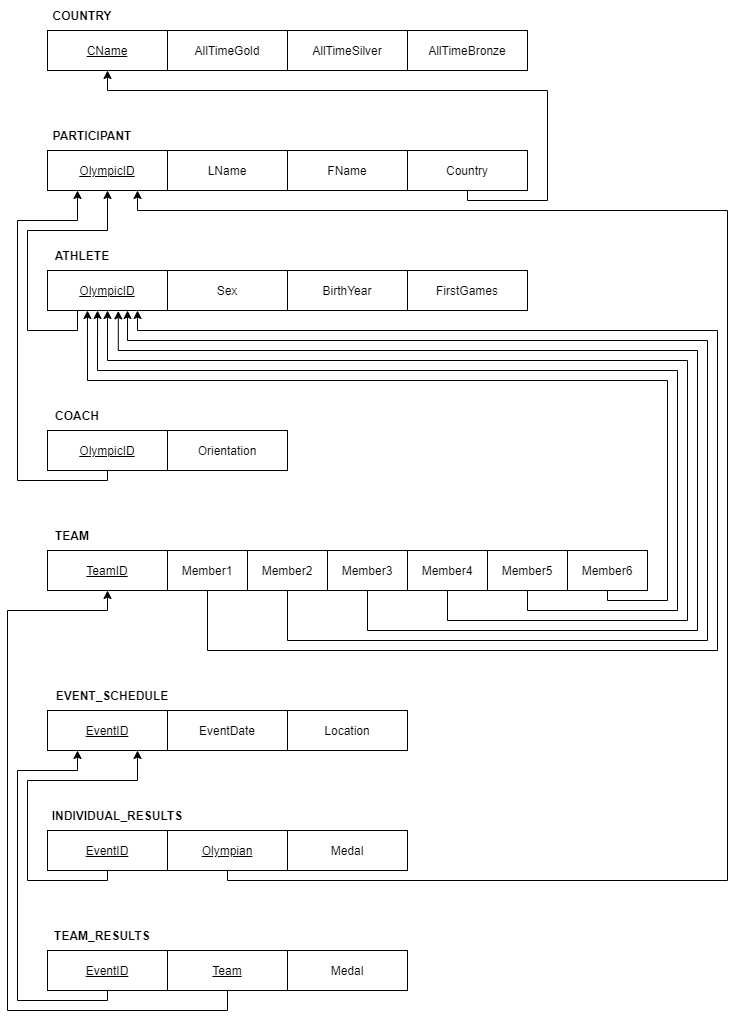

The diagram above was exported from draw.io. Its source (the exported page's mxGraphModel, read from the mxfile embedded in the PNG):
<mxGraphModel dx="1038" dy="607" grid="1" gridSize="10" guides="1" tooltips="1" connect="1" arrows="1" fold="1" page="1" pageScale="1" pageWidth="850" pageHeight="1100" math="0" shadow="0">
  <root>
    <mxCell id="0" />
    <mxCell id="1" parent="0" />
    <mxCell id="5oxglg7jDRRQPEN5gWdG-2" value="LName" style="rounded=0;whiteSpace=wrap;html=1;" parent="1" vertex="1">
      <mxGeometry x="240" y="200" width="120" height="40" as="geometry" />
    </mxCell>
    <mxCell id="5oxglg7jDRRQPEN5gWdG-3" value="FName" style="rounded=0;whiteSpace=wrap;html=1;" parent="1" vertex="1">
      <mxGeometry x="360" y="200" width="120" height="40" as="geometry" />
    </mxCell>
    <mxCell id="VY2LwOMqYyJI7qvAAHV4-14" style="edgeStyle=orthogonalEdgeStyle;rounded=0;orthogonalLoop=1;jettySize=auto;html=1;" edge="1" parent="1" source="5oxglg7jDRRQPEN5gWdG-4" target="5oxglg7jDRRQPEN5gWdG-5">
      <mxGeometry relative="1" as="geometry">
        <mxPoint x="540" y="300" as="targetPoint" />
        <Array as="points">
          <mxPoint x="540" y="250" />
          <mxPoint x="620" y="250" />
          <mxPoint x="620" y="140" />
          <mxPoint x="180" y="140" />
        </Array>
      </mxGeometry>
    </mxCell>
    <mxCell id="5oxglg7jDRRQPEN5gWdG-4" value="Country" style="rounded=0;whiteSpace=wrap;html=1;" parent="1" vertex="1">
      <mxGeometry x="480" y="200" width="120" height="40" as="geometry" />
    </mxCell>
    <mxCell id="5oxglg7jDRRQPEN5gWdG-5" value="CName" style="rounded=0;whiteSpace=wrap;html=1;fontStyle=4" parent="1" vertex="1">
      <mxGeometry x="120" y="80" width="120" height="40" as="geometry" />
    </mxCell>
    <mxCell id="5oxglg7jDRRQPEN5gWdG-6" value="AllTimeGold" style="rounded=0;whiteSpace=wrap;html=1;" parent="1" vertex="1">
      <mxGeometry x="240" y="80" width="120" height="40" as="geometry" />
    </mxCell>
    <mxCell id="VY2LwOMqYyJI7qvAAHV4-15" style="edgeStyle=orthogonalEdgeStyle;rounded=0;orthogonalLoop=1;jettySize=auto;html=1;entryX=0.5;entryY=1;entryDx=0;entryDy=0;exitX=0.25;exitY=1;exitDx=0;exitDy=0;" edge="1" parent="1" source="5oxglg7jDRRQPEN5gWdG-9" target="5oxglg7jDRRQPEN5gWdG-1">
      <mxGeometry relative="1" as="geometry" />
    </mxCell>
    <mxCell id="5oxglg7jDRRQPEN5gWdG-9" value="OlympicID" style="rounded=0;whiteSpace=wrap;html=1;fontStyle=4" parent="1" vertex="1">
      <mxGeometry x="120" y="320" width="120" height="40" as="geometry" />
    </mxCell>
    <mxCell id="5oxglg7jDRRQPEN5gWdG-10" value="Sex" style="rounded=0;whiteSpace=wrap;html=1;" parent="1" vertex="1">
      <mxGeometry x="240" y="320" width="120" height="40" as="geometry" />
    </mxCell>
    <mxCell id="5oxglg7jDRRQPEN5gWdG-11" value="PARTICIPANT" style="text;html=1;strokeColor=none;fillColor=none;align=center;verticalAlign=middle;whiteSpace=wrap;rounded=0;fontStyle=1" parent="1" vertex="1">
      <mxGeometry x="120" y="170" width="90" height="30" as="geometry" />
    </mxCell>
    <mxCell id="5oxglg7jDRRQPEN5gWdG-12" value="COUNTRY" style="text;html=1;strokeColor=none;fillColor=none;align=center;verticalAlign=middle;whiteSpace=wrap;rounded=0;fontStyle=1" parent="1" vertex="1">
      <mxGeometry x="120" y="50" width="70" height="30" as="geometry" />
    </mxCell>
    <mxCell id="5oxglg7jDRRQPEN5gWdG-13" value="AllTimeSilver" style="rounded=0;whiteSpace=wrap;html=1;" parent="1" vertex="1">
      <mxGeometry x="360" y="80" width="120" height="40" as="geometry" />
    </mxCell>
    <mxCell id="5oxglg7jDRRQPEN5gWdG-14" value="AllTimeBronze" style="rounded=0;whiteSpace=wrap;html=1;" parent="1" vertex="1">
      <mxGeometry x="480" y="80" width="120" height="40" as="geometry" />
    </mxCell>
    <mxCell id="5oxglg7jDRRQPEN5gWdG-16" value="ATHLETE" style="text;html=1;strokeColor=none;fillColor=none;align=center;verticalAlign=middle;whiteSpace=wrap;rounded=0;fontStyle=1" parent="1" vertex="1">
      <mxGeometry x="120" y="290" width="70" height="30" as="geometry" />
    </mxCell>
    <mxCell id="5oxglg7jDRRQPEN5gWdG-17" value="BirthYear" style="rounded=0;whiteSpace=wrap;html=1;" parent="1" vertex="1">
      <mxGeometry x="360" y="320" width="120" height="40" as="geometry" />
    </mxCell>
    <mxCell id="5oxglg7jDRRQPEN5gWdG-18" value="FirstGames" style="rounded=0;whiteSpace=wrap;html=1;" parent="1" vertex="1">
      <mxGeometry x="480" y="320" width="120" height="40" as="geometry" />
    </mxCell>
    <mxCell id="VY2LwOMqYyJI7qvAAHV4-16" style="edgeStyle=orthogonalEdgeStyle;rounded=0;orthogonalLoop=1;jettySize=auto;html=1;entryX=0.25;entryY=1;entryDx=0;entryDy=0;exitX=0.5;exitY=1;exitDx=0;exitDy=0;" edge="1" parent="1" source="5oxglg7jDRRQPEN5gWdG-20" target="5oxglg7jDRRQPEN5gWdG-1">
      <mxGeometry relative="1" as="geometry">
        <Array as="points">
          <mxPoint x="180" y="530" />
          <mxPoint x="90" y="530" />
          <mxPoint x="90" y="270" />
          <mxPoint x="150" y="270" />
        </Array>
      </mxGeometry>
    </mxCell>
    <mxCell id="5oxglg7jDRRQPEN5gWdG-20" value="OlympicID" style="rounded=0;whiteSpace=wrap;html=1;fontStyle=4" parent="1" vertex="1">
      <mxGeometry x="120" y="480" width="120" height="40" as="geometry" />
    </mxCell>
    <mxCell id="5oxglg7jDRRQPEN5gWdG-21" value="Orientation" style="rounded=0;whiteSpace=wrap;html=1;" parent="1" vertex="1">
      <mxGeometry x="240" y="480" width="120" height="40" as="geometry" />
    </mxCell>
    <mxCell id="5oxglg7jDRRQPEN5gWdG-22" value="COACH" style="text;html=1;strokeColor=none;fillColor=none;align=center;verticalAlign=middle;whiteSpace=wrap;rounded=0;fontStyle=1" parent="1" vertex="1">
      <mxGeometry x="120" y="450" width="60" height="30" as="geometry" />
    </mxCell>
    <mxCell id="5oxglg7jDRRQPEN5gWdG-24" value="TeamID" style="rounded=0;whiteSpace=wrap;html=1;fontStyle=4" parent="1" vertex="1">
      <mxGeometry x="120" y="600" width="120" height="40" as="geometry" />
    </mxCell>
    <mxCell id="VY2LwOMqYyJI7qvAAHV4-22" style="edgeStyle=orthogonalEdgeStyle;rounded=0;orthogonalLoop=1;jettySize=auto;html=1;entryX=0.75;entryY=1;entryDx=0;entryDy=0;" edge="1" parent="1" source="5oxglg7jDRRQPEN5gWdG-25" target="5oxglg7jDRRQPEN5gWdG-9">
      <mxGeometry relative="1" as="geometry">
        <Array as="points">
          <mxPoint x="280" y="700" />
          <mxPoint x="790" y="700" />
          <mxPoint x="790" y="380" />
          <mxPoint x="210" y="380" />
        </Array>
      </mxGeometry>
    </mxCell>
    <mxCell id="5oxglg7jDRRQPEN5gWdG-25" value="Member1" style="rounded=0;whiteSpace=wrap;html=1;" parent="1" vertex="1">
      <mxGeometry x="240" y="600" width="80" height="40" as="geometry" />
    </mxCell>
    <mxCell id="5oxglg7jDRRQPEN5gWdG-26" value="TEAM" style="text;html=1;strokeColor=none;fillColor=none;align=center;verticalAlign=middle;whiteSpace=wrap;rounded=0;fontStyle=1" parent="1" vertex="1">
      <mxGeometry x="120" y="570" width="50" height="30" as="geometry" />
    </mxCell>
    <mxCell id="VY2LwOMqYyJI7qvAAHV4-21" style="edgeStyle=orthogonalEdgeStyle;rounded=0;orthogonalLoop=1;jettySize=auto;html=1;exitX=0.5;exitY=1;exitDx=0;exitDy=0;entryX=0.667;entryY=1;entryDx=0;entryDy=0;entryPerimeter=0;" edge="1" parent="1" source="5oxglg7jDRRQPEN5gWdG-27" target="5oxglg7jDRRQPEN5gWdG-9">
      <mxGeometry relative="1" as="geometry">
        <Array as="points">
          <mxPoint x="360" y="690" />
          <mxPoint x="780" y="690" />
          <mxPoint x="780" y="390" />
          <mxPoint x="200" y="390" />
        </Array>
      </mxGeometry>
    </mxCell>
    <mxCell id="5oxglg7jDRRQPEN5gWdG-27" value="Member2" style="rounded=0;whiteSpace=wrap;html=1;" parent="1" vertex="1">
      <mxGeometry x="320" y="600" width="80" height="40" as="geometry" />
    </mxCell>
    <mxCell id="VY2LwOMqYyJI7qvAAHV4-20" style="edgeStyle=orthogonalEdgeStyle;rounded=0;orthogonalLoop=1;jettySize=auto;html=1;exitX=0.5;exitY=1;exitDx=0;exitDy=0;entryX=0.59;entryY=1.01;entryDx=0;entryDy=0;entryPerimeter=0;" edge="1" parent="1" source="5oxglg7jDRRQPEN5gWdG-28" target="5oxglg7jDRRQPEN5gWdG-9">
      <mxGeometry relative="1" as="geometry">
        <Array as="points">
          <mxPoint x="440" y="680" />
          <mxPoint x="770" y="680" />
          <mxPoint x="770" y="400" />
          <mxPoint x="191" y="400" />
        </Array>
      </mxGeometry>
    </mxCell>
    <mxCell id="5oxglg7jDRRQPEN5gWdG-28" value="Member3" style="rounded=0;whiteSpace=wrap;html=1;" parent="1" vertex="1">
      <mxGeometry x="400" y="600" width="80" height="40" as="geometry" />
    </mxCell>
    <mxCell id="VY2LwOMqYyJI7qvAAHV4-19" style="edgeStyle=orthogonalEdgeStyle;rounded=0;orthogonalLoop=1;jettySize=auto;html=1;entryX=0.5;entryY=1;entryDx=0;entryDy=0;" edge="1" parent="1" source="5oxglg7jDRRQPEN5gWdG-30" target="5oxglg7jDRRQPEN5gWdG-9">
      <mxGeometry relative="1" as="geometry">
        <Array as="points">
          <mxPoint x="520" y="670" />
          <mxPoint x="760" y="670" />
          <mxPoint x="760" y="410" />
          <mxPoint x="180" y="410" />
        </Array>
      </mxGeometry>
    </mxCell>
    <mxCell id="5oxglg7jDRRQPEN5gWdG-30" value="Member4" style="rounded=0;whiteSpace=wrap;html=1;" parent="1" vertex="1">
      <mxGeometry x="480" y="600" width="80" height="40" as="geometry" />
    </mxCell>
    <mxCell id="VY2LwOMqYyJI7qvAAHV4-18" style="edgeStyle=orthogonalEdgeStyle;rounded=0;orthogonalLoop=1;jettySize=auto;html=1;exitX=0.5;exitY=1;exitDx=0;exitDy=0;entryX=0.417;entryY=1;entryDx=0;entryDy=0;entryPerimeter=0;" edge="1" parent="1" source="5oxglg7jDRRQPEN5gWdG-31" target="5oxglg7jDRRQPEN5gWdG-9">
      <mxGeometry relative="1" as="geometry">
        <Array as="points">
          <mxPoint x="600" y="660" />
          <mxPoint x="750" y="660" />
          <mxPoint x="750" y="420" />
          <mxPoint x="170" y="420" />
        </Array>
      </mxGeometry>
    </mxCell>
    <mxCell id="5oxglg7jDRRQPEN5gWdG-31" value="Member5" style="rounded=0;whiteSpace=wrap;html=1;" parent="1" vertex="1">
      <mxGeometry x="560" y="600" width="80" height="40" as="geometry" />
    </mxCell>
    <mxCell id="VY2LwOMqYyJI7qvAAHV4-17" style="edgeStyle=orthogonalEdgeStyle;rounded=0;orthogonalLoop=1;jettySize=auto;html=1;exitX=0.5;exitY=1;exitDx=0;exitDy=0;entryX=0.333;entryY=1;entryDx=0;entryDy=0;entryPerimeter=0;" edge="1" parent="1" source="5oxglg7jDRRQPEN5gWdG-32" target="5oxglg7jDRRQPEN5gWdG-9">
      <mxGeometry relative="1" as="geometry">
        <Array as="points">
          <mxPoint x="680" y="650" />
          <mxPoint x="740" y="650" />
          <mxPoint x="740" y="430" />
          <mxPoint x="160" y="430" />
        </Array>
      </mxGeometry>
    </mxCell>
    <mxCell id="5oxglg7jDRRQPEN5gWdG-32" value="Member6" style="rounded=0;whiteSpace=wrap;html=1;" parent="1" vertex="1">
      <mxGeometry x="640" y="600" width="80" height="40" as="geometry" />
    </mxCell>
    <mxCell id="5oxglg7jDRRQPEN5gWdG-40" value="EventID" style="rounded=0;whiteSpace=wrap;html=1;fontStyle=4" parent="1" vertex="1">
      <mxGeometry x="120" y="760" width="120" height="40" as="geometry" />
    </mxCell>
    <mxCell id="5oxglg7jDRRQPEN5gWdG-41" value="EventDate" style="rounded=0;whiteSpace=wrap;html=1;" parent="1" vertex="1">
      <mxGeometry x="240" y="760" width="120" height="40" as="geometry" />
    </mxCell>
    <mxCell id="5oxglg7jDRRQPEN5gWdG-42" value="EVENT_SCHEDULE" style="text;html=1;strokeColor=none;fillColor=none;align=center;verticalAlign=middle;whiteSpace=wrap;rounded=0;fontStyle=1" parent="1" vertex="1">
      <mxGeometry x="120" y="730" width="130" height="30" as="geometry" />
    </mxCell>
    <mxCell id="5oxglg7jDRRQPEN5gWdG-43" value="Location" style="rounded=0;whiteSpace=wrap;html=1;" parent="1" vertex="1">
      <mxGeometry x="360" y="760" width="120" height="40" as="geometry" />
    </mxCell>
    <mxCell id="VY2LwOMqYyJI7qvAAHV4-5" style="edgeStyle=orthogonalEdgeStyle;rounded=0;orthogonalLoop=1;jettySize=auto;html=1;exitX=0.5;exitY=1;exitDx=0;exitDy=0;entryX=0.75;entryY=1;entryDx=0;entryDy=0;" edge="1" parent="1" source="VY2LwOMqYyJI7qvAAHV4-1" target="5oxglg7jDRRQPEN5gWdG-40">
      <mxGeometry relative="1" as="geometry">
        <Array as="points">
          <mxPoint x="180" y="930" />
          <mxPoint x="100" y="930" />
          <mxPoint x="100" y="830" />
          <mxPoint x="210" y="830" />
        </Array>
      </mxGeometry>
    </mxCell>
    <mxCell id="VY2LwOMqYyJI7qvAAHV4-1" value="EventID" style="rounded=0;whiteSpace=wrap;html=1;fontStyle=4" vertex="1" parent="1">
      <mxGeometry x="120" y="880" width="120" height="40" as="geometry" />
    </mxCell>
    <mxCell id="VY2LwOMqYyJI7qvAAHV4-23" style="edgeStyle=orthogonalEdgeStyle;rounded=0;orthogonalLoop=1;jettySize=auto;html=1;entryX=0.75;entryY=1;entryDx=0;entryDy=0;" edge="1" parent="1" source="VY2LwOMqYyJI7qvAAHV4-2" target="5oxglg7jDRRQPEN5gWdG-1">
      <mxGeometry relative="1" as="geometry">
        <Array as="points">
          <mxPoint x="300" y="930" />
          <mxPoint x="800" y="930" />
          <mxPoint x="800" y="260" />
          <mxPoint x="210" y="260" />
        </Array>
      </mxGeometry>
    </mxCell>
    <mxCell id="VY2LwOMqYyJI7qvAAHV4-2" value="Olympian" style="rounded=0;whiteSpace=wrap;html=1;fontStyle=4" vertex="1" parent="1">
      <mxGeometry x="240" y="880" width="120" height="40" as="geometry" />
    </mxCell>
    <mxCell id="VY2LwOMqYyJI7qvAAHV4-3" value="INDIVIDUAL_RESULTS" style="text;html=1;strokeColor=none;fillColor=none;align=center;verticalAlign=middle;whiteSpace=wrap;rounded=0;fontStyle=1" vertex="1" parent="1">
      <mxGeometry x="120" y="850" width="140" height="30" as="geometry" />
    </mxCell>
    <mxCell id="VY2LwOMqYyJI7qvAAHV4-4" value="Medal" style="rounded=0;whiteSpace=wrap;html=1;" vertex="1" parent="1">
      <mxGeometry x="360" y="880" width="120" height="40" as="geometry" />
    </mxCell>
    <mxCell id="VY2LwOMqYyJI7qvAAHV4-11" style="edgeStyle=orthogonalEdgeStyle;rounded=0;orthogonalLoop=1;jettySize=auto;html=1;exitX=0.5;exitY=1;exitDx=0;exitDy=0;entryX=0.25;entryY=1;entryDx=0;entryDy=0;" edge="1" parent="1" source="VY2LwOMqYyJI7qvAAHV4-7" target="5oxglg7jDRRQPEN5gWdG-40">
      <mxGeometry relative="1" as="geometry">
        <Array as="points">
          <mxPoint x="180" y="1050" />
          <mxPoint x="90" y="1050" />
          <mxPoint x="90" y="820" />
          <mxPoint x="150" y="820" />
        </Array>
      </mxGeometry>
    </mxCell>
    <mxCell id="VY2LwOMqYyJI7qvAAHV4-7" value="EventID" style="rounded=0;whiteSpace=wrap;html=1;fontStyle=4" vertex="1" parent="1">
      <mxGeometry x="120" y="1000" width="120" height="40" as="geometry" />
    </mxCell>
    <mxCell id="VY2LwOMqYyJI7qvAAHV4-24" style="edgeStyle=orthogonalEdgeStyle;rounded=0;orthogonalLoop=1;jettySize=auto;html=1;entryX=0.5;entryY=1;entryDx=0;entryDy=0;" edge="1" parent="1" source="VY2LwOMqYyJI7qvAAHV4-8" target="5oxglg7jDRRQPEN5gWdG-24">
      <mxGeometry relative="1" as="geometry">
        <Array as="points">
          <mxPoint x="300" y="1060" />
          <mxPoint x="80" y="1060" />
          <mxPoint x="80" y="660" />
          <mxPoint x="180" y="660" />
        </Array>
      </mxGeometry>
    </mxCell>
    <mxCell id="VY2LwOMqYyJI7qvAAHV4-8" value="Team" style="rounded=0;whiteSpace=wrap;html=1;fontStyle=4" vertex="1" parent="1">
      <mxGeometry x="240" y="1000" width="120" height="40" as="geometry" />
    </mxCell>
    <mxCell id="VY2LwOMqYyJI7qvAAHV4-9" value="TEAM_RESULTS" style="text;html=1;strokeColor=none;fillColor=none;align=center;verticalAlign=middle;whiteSpace=wrap;rounded=0;fontStyle=1" vertex="1" parent="1">
      <mxGeometry x="120" y="970" width="110" height="30" as="geometry" />
    </mxCell>
    <mxCell id="VY2LwOMqYyJI7qvAAHV4-10" value="Medal" style="rounded=0;whiteSpace=wrap;html=1;" vertex="1" parent="1">
      <mxGeometry x="360" y="1000" width="120" height="40" as="geometry" />
    </mxCell>
    <mxCell id="5oxglg7jDRRQPEN5gWdG-1" value="OlympicID" style="rounded=0;whiteSpace=wrap;html=1;fontStyle=4" parent="1" vertex="1">
      <mxGeometry x="120" y="200" width="120" height="40" as="geometry" />
    </mxCell>
  </root>
</mxGraphModel>